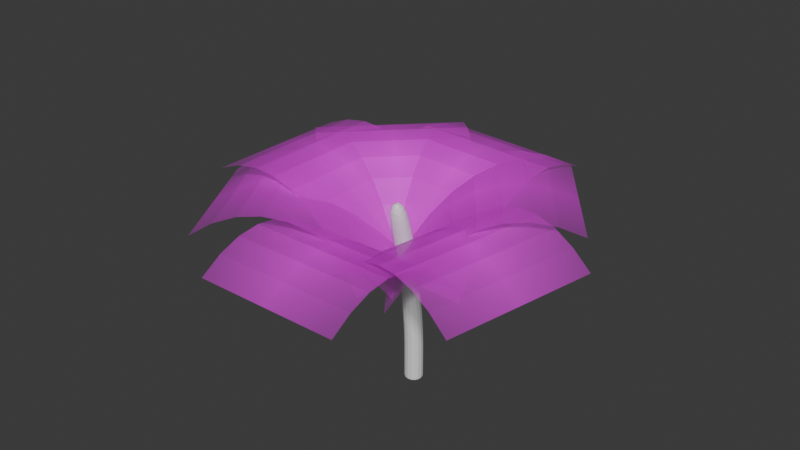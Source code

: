 # Source: PalmTree2.blend  (saved by Blender 4.0.36; exported with 4.5.12 LTS)
import bpy
from mathutils import Matrix  # noqa: F401  (used for matrix-valued properties, if any)

bpy.ops.wm.read_factory_settings(use_empty=True)
scene = bpy.context.scene
scene.name = 'Scene'

# ---- collections
col_collection = bpy.data.collections.new('Collection'); scene.collection.children.link(col_collection)

# ---- images (referenced by path relative to the original .blend; pixels are not part of the script)
import os
ASSET_DIR = os.environ.get("B2B_ASSET_DIR", "")  # directory of the original .blend (textures are referenced by path, not embedded)
HERE = os.path.dirname(os.path.abspath(__file__))  # packed textures are extracted next to this script under _unpacked/

def load_image(name, relpath, width, height, colorspace="sRGB"):
    """Load a texture the original file referenced (path relative to the .blend, or extracted next to this script)."""
    p = next((c for c in (os.path.join(HERE, relpath), os.path.join(ASSET_DIR, relpath)) if relpath and os.path.exists(c)), "")
    if p:
        img = bpy.data.images.load(p, check_existing=True)
        img.name = name
    else:  # same state as the original file: an image datablock whose file is absent (Cycles renders it pink)
        img = bpy.data.images.new(name, width, height)
        img.source = "FILE"
        img.filepath = "//" + (relpath or name)
    img.colorspace_settings.name = colorspace
    return img
img_palmleaf_png = load_image('palmleaf.png', 'palmleaf.png', 1024, 1024, 'sRGB')

# ---- materials (node trees are filled in below, after node groups)
mat_wood = bpy.data.materials.new('Wood')
mat_wood.use_transparent_shadow = False
mat_palmleaf = bpy.data.materials.new('palmleaf')
mat_palmleaf.surface_render_method = 'BLENDED'
mat_palmleaf.blend_method = 'BLEND'

# ---- material node trees
mat_wood.use_nodes = True; mat_wood.node_tree.nodes.clear()
_N = mat_wood.node_tree.nodes; _L = mat_wood.node_tree.links
n0 = _N.new('ShaderNodeBsdfPrincipled'); n0.name = 'Principled BSDF'; n0.location = (10, 300)
n0.inputs[3].default_value = 1.45
n1 = _N.new('ShaderNodeOutputMaterial'); n1.name = 'Material Output'; n1.location = (300, 300)
_L.new(n0.outputs[0], n1.inputs[0])
n1.is_active_output = True
mat_palmleaf.use_nodes = True; mat_palmleaf.node_tree.nodes.clear()
_N = mat_palmleaf.node_tree.nodes; _L = mat_palmleaf.node_tree.links
n0 = _N.new('ShaderNodeOutputMaterial'); n0.name = 'Material Output'; n0.location = (300, 300)
n1 = _N.new('ShaderNodeTexImage'); n1.name = 'Image Texture'; n1.location = (-200, 300)
n1.image = img_palmleaf_png
n1.extension = 'CLIP'
n2 = _N.new('ShaderNodeBsdfPrincipled'); n2.name = 'Principled BSDF'; n2.location = (0, 300)
n2.inputs[3].default_value = 1.45
_L.new(n1.outputs[0], n2.inputs[0])
_L.new(n1.outputs[1], n2.inputs[4])
_L.new(n2.outputs[0], n0.inputs[0])
n0.is_active_output = True

# ---- world
world_world = bpy.data.worlds.new('World'); scene.world = world_world
world_world.use_nodes = True; world_world.node_tree.nodes.clear()
_N = world_world.node_tree.nodes; _L = world_world.node_tree.links
n0 = _N.new('ShaderNodeOutputWorld'); n0.name = 'World Output'; n0.location = (300, 300)
n1 = _N.new('ShaderNodeBackground'); n1.name = 'Background'; n1.location = (10, 300)
n1.inputs[0].default_value = (0.05088, 0.05088, 0.05088, 1.0)
_L.new(n1.outputs[0], n0.inputs[0])
n0.is_active_output = True
world_world.color = (0.05088, 0.05088, 0.05088)
world_world.use_sun_shadow = False
world_world.sun_shadow_jitter_overblur = 0.0

# ---- meshes
me_cube = bpy.data.meshes.new('Cube')
me_cube.from_pydata([(1.0, 1.0, 1.0), (1.0, 1.0, -1.0), (1.0, -1.0, 1.0), (1.0, -1.0, -1.0), (-1.0, 1.0, 1.0), (-1.0, 1.0, -1.0), (-1.0, -1.0, 1.0), (-1.0, -1.0, -1.0), (1.0, 1.0, -0.9101), (-1.0, -1.0, -0.9101), (1.0, -1.0, -0.9101), (-1.0, 1.0, -0.9101), (1.0, -1.0, 5.041), (-1.0, -1.0, 5.041), (1.0, 1.0, 5.041), (-1.0, 1.0, 5.041), (1.027, -1.551, 9.833), (-0.9681, -1.683, 9.817), (0.8945, 0.4144, 10.18), (-1.101, 0.2821, 10.16), (1.144, -2.211, 14.69), (-0.8216, -2.566, 14.59), (0.7882, -0.4987, 15.66), (-1.178, -0.8541, 15.56), (1.239, -3.741, 19.21), (-0.7457, -3.985, 19.17), (1.004, -2.006, 20.18), (-0.981, -2.25, 20.13)], [], [(0, 4, 15, 14), (10, 2, 6, 9), (9, 6, 4, 11), (5, 1, 3, 7), (8, 0, 2, 10), (11, 4, 0, 8), (5, 11, 8, 1), (1, 8, 10, 3), (7, 9, 11, 5), (3, 10, 9, 7), (12, 14, 18, 16), (6, 2, 12, 13), (4, 6, 13, 15), (2, 0, 14, 12), (19, 17, 21, 23), (15, 13, 17, 19), (13, 12, 16, 17), (14, 15, 19, 18), (22, 23, 27, 26), (17, 16, 20, 21), (18, 19, 23, 22), (16, 18, 22, 20), (26, 27, 25, 24), (20, 22, 26, 24), (23, 21, 25, 27), (21, 20, 24, 25)])
_uv = me_cube.uv_layers.new(name='UVMap')
_uv.uv.foreach_set('vector', [0.625, 0.5, 0.625, 0.25, 0.625, 0.25, 0.625, 0.5, 0.3862, 0.75, 0.625, 0.75, 0.625, 1.0, 0.3862, 1.0, 0.3862, 0.0, 0.625, 0.0, 0.625, 0.25, 0.3862, 0.25, 0.125, 0.5, 0.375, 0.5, 0.375, 0.75, 0.125, 0.75, 0.3862, 0.5, 0.625, 0.5, 0.625, 0.75, 0.3862, 0.75, 0.3862, 0.25, 0.625, 0.25, 0.625, 0.5, 0.3862, 0.5, 0.375, 0.25, 0.3862, 0.25, 0.3862, 0.5, 0.375, 0.5, 0.375, 0.5, 0.3862, 0.5, 0.3862, 0.75, 0.375, 0.75, 0.375, 0.0, 0.3862, 0.0, 0.3862, 0.25, 0.375, 0.25, 0.375, 0.75, 0.3862, 0.75, 0.3862, 1.0, 0.375, 1.0, 0.625, 0.75, 0.625, 0.5, 0.625, 0.5, 0.625, 0.75, 0.625, 1.0, 0.625, 0.75, 0.625, 0.75, 0.625, 1.0, 0.625, 0.25, 0.625, 0.0, 0.625, 0.0, 0.625, 0.25, 0.625, 0.75, 0.625, 0.5, 0.625, 0.5, 0.625, 0.75, 0.625, 0.25, 0.625, 0.0, 0.625, 0.0, 0.625, 0.25, 0.625, 0.25, 0.625, 0.0, 0.625, 0.0, 0.625, 0.25, 0.625, 1.0, 0.625, 0.75, 0.625, 0.75, 0.625, 1.0, 0.625, 0.5, 0.625, 0.25, 0.625, 0.25, 0.625, 0.5, 0.625, 0.5, 0.625, 0.25, 0.625, 0.25, 0.625, 0.5, 0.625, 1.0, 0.625, 0.75, 0.625, 0.75, 0.625, 1.0, 0.625, 0.5, 0.625, 0.25, 0.625, 0.25, 0.625, 0.5, 0.625, 0.75, 0.625, 0.5, 0.625, 0.5, 0.625, 0.75, 0.625, 0.5, 0.875, 0.5, 0.875, 0.75, 0.625, 0.75, 0.625, 0.75, 0.625, 0.5, 0.625, 0.5, 0.625, 0.75, 0.625, 0.25, 0.625, 0.0, 0.625, 0.0, 0.625, 0.25, 0.625, 1.0, 0.625, 0.75, 0.625, 0.75, 0.625, 1.0])
me_cube.materials.append(mat_wood)
me_cube.use_mirror_vertex_groups = False
me_cube.update()
me_palmleaf = bpy.data.meshes.new('palmleaf')
me_palmleaf.from_pydata([(-0.6658, -0.3122, -7.626), (0.684, -0.3122, -7.626), (-0.6658, 0.4014, 0.8547), (0.684, 0.4014, 0.8547), (-0.6658, 0.2356, 0.4481), (-0.6658, 0.08351, -0.07609), (-0.6658, -0.04395, -0.81), (-0.6658, -0.1468, -1.754), (-0.6658, -0.2251, -2.907), (-0.6658, -0.2787, -4.271), (-0.6658, -0.3077, -5.844), (0.684, -0.3077, -5.844), (0.684, -0.2787, -4.271), (0.684, -0.2251, -2.907), (0.684, -0.1468, -1.754), (0.684, -0.04395, -0.81), (0.684, 0.08351, -0.07609), (0.684, 0.2356, 0.4481), (-1.723, 0.05543, 1.492), (-1.04, -0.3219, -5.715), (-0.3142, 0.5167, 4.842), (0.3688, 0.1394, -2.365), (-0.4928, 0.3835, 5.1), (-0.6709, 0.264, 5.236), (-0.8482, 0.1686, 5.155), (-1.025, 0.09755, 4.857), (-1.201, 0.05068, 4.342), (-1.376, 0.02803, 3.609), (-1.55, 0.02962, 2.659), (-0.8667, -0.3477, -4.548), (-0.6925, -0.3493, -3.598), (-0.5175, -0.3266, -2.865), (-0.3417, -0.2798, -2.35), (-0.1652, -0.2087, -2.052), (0.01214, -0.1133, -1.971), (0.1903, 0.006222, -2.107), (-1.486, 0.2643, 8.378), (-1.491, -0.1637, -0.06161), (0.04484, 0.5956, 5.39), (0.03951, 0.1676, -3.049), (-0.12, 0.4795, 6.425), (-0.2897, 0.3767, 7.341), (-0.4678, 0.298, 8.044), (-0.6544, 0.2432, 8.535), (-0.8495, 0.2125, 8.814), (-1.053, 0.2058, 8.881), (-1.265, 0.2231, 8.736), (-1.271, -0.205, 0.2959), (-1.058, -0.2223, 0.4412), (-0.8548, -0.2155, 0.3744), (-0.6597, -0.1848, 0.09533), (-0.4731, -0.1301, -0.3959), (-0.295, -0.05133, -1.099), (-0.1254, 0.05141, -2.015), (-0.5623, 0.5113, 13.25), (-1.513, 0.2075, 7.257), (0.5243, 0.5027, 3.557), (-0.4264, 0.1988, -2.434), (0.4072, 0.4231, 5.314), (0.2868, 0.358, 6.972), (0.1604, 0.3189, 8.456), (0.02789, 0.3056, 9.764), (-0.1106, 0.3182, 10.9), (-0.2551, 0.3567, 11.86), (-0.4057, 0.4211, 12.64), (-1.356, 0.1172, 6.648), (-1.206, 0.05281, 5.865), (-1.061, 0.01432, 4.906), (-0.9228, 0.001713, 3.773), (-0.7903, 0.015, 2.464), (-0.6638, 0.05417, 0.981), (-0.5434, 0.1192, -0.6775), (0.8188, 0.4609, 12.25), (-0.528, 0.4895, 12.82), (0.7166, 0.3098, -0.2448), (-0.6302, 0.3384, 0.3186), (0.7276, 0.2456, 1.814), (0.7389, 0.1963, 3.784), (0.7508, 0.1737, 5.594), (0.7633, 0.1778, 7.245), (0.7763, 0.2086, 8.737), (0.7899, 0.266, 10.07), (0.804, 0.3501, 11.24), (-0.5427, 0.3787, 11.8), (-0.5569, 0.2946, 10.63), (-0.5705, 0.2372, 9.3), (-0.5835, 0.2064, 7.809), (-0.5959, 0.2023, 6.158), (-0.6078, 0.2249, 4.347), (-0.6192, 0.2742, 2.378), (1.575, 0.1157, 5.447), (0.7571, 0.4561, 12.16), (0.358, 0.1546, -3.305), (-0.4602, 0.4951, 3.407), (0.4892, 0.06993, -1.65), (0.6241, -0.0004086, -0.09524), (0.7657, -0.04512, 1.279), (0.9141, -0.06422, 2.473), (1.069, -0.05768, 3.487), (1.231, -0.02552, 4.32), (1.4, 0.03226, 4.974), (0.5816, 0.3727, 11.69), (0.413, 0.3149, 11.03), (0.251, 0.2827, 10.2), (0.09587, 0.2762, 9.185), (-0.05254, 0.2953, 7.991), (-0.1942, 0.34, 6.617), (-0.3291, 0.4104, 5.063), (1.35, -0.2006, -4.677), (1.693, 0.173, 3.819), (-0.2415, 0.09764, -3.329), (0.1013, 0.4713, 5.168), (-0.03514, -0.01898, -2.905), (0.1699, -0.1213, -2.588), (0.3725, -0.1982, -2.462), (0.5728, -0.2496, -2.525), (0.7706, -0.2756, -2.778), (0.9661, -0.2761, -3.221), (1.159, -0.2511, -3.854), (1.502, 0.1226, 4.642), (1.309, 0.09757, 5.275), (1.113, 0.09804, 5.719), (0.9156, 0.124, 5.972), (0.7154, 0.1754, 6.035), (0.5127, 0.2523, 5.908), (0.3077, 0.3546, 5.591)], [], [(4, 17, 3, 2), (0, 1, 11, 10), (10, 11, 12, 9), (9, 12, 13, 8), (8, 13, 14, 7), (7, 14, 15, 6), (6, 15, 16, 5), (5, 16, 17, 4), (22, 35, 21, 20), (18, 19, 29, 28), (28, 29, 30, 27), (27, 30, 31, 26), (26, 31, 32, 25), (25, 32, 33, 24), (24, 33, 34, 23), (23, 34, 35, 22), (40, 53, 39, 38), (36, 37, 47, 46), (46, 47, 48, 45), (45, 48, 49, 44), (44, 49, 50, 43), (43, 50, 51, 42), (42, 51, 52, 41), (41, 52, 53, 40), (58, 71, 57, 56), (54, 55, 65, 64), (64, 65, 66, 63), (63, 66, 67, 62), (62, 67, 68, 61), (61, 68, 69, 60), (60, 69, 70, 59), (59, 70, 71, 58), (76, 89, 75, 74), (72, 73, 83, 82), (82, 83, 84, 81), (81, 84, 85, 80), (80, 85, 86, 79), (79, 86, 87, 78), (78, 87, 88, 77), (77, 88, 89, 76), (94, 107, 93, 92), (90, 91, 101, 100), (100, 101, 102, 99), (99, 102, 103, 98), (98, 103, 104, 97), (97, 104, 105, 96), (96, 105, 106, 95), (95, 106, 107, 94), (112, 125, 111, 110), (108, 109, 119, 118), (118, 119, 120, 117), (117, 120, 121, 116), (116, 121, 122, 115), (115, 122, 123, 114), (114, 123, 124, 113), (113, 124, 125, 112)])
_uv = me_palmleaf.uv_layers.new(name='UVMap')
_uv.uv.foreach_set('vector', [0.0, 0.875, 1.0, 0.875, 1.0, 1.0, 0.0, 1.0, 0.0, 0.0, 1.0, 0.0, 1.0, 0.125, 0.0, 0.125, 0.0, 0.125, 1.0, 0.125, 1.0, 0.25, 0.0, 0.25, 0.0, 0.25, 1.0, 0.25, 1.0, 0.375, 0.0, 0.375, 0.0, 0.375, 1.0, 0.375, 1.0, 0.5, 0.0, 0.5, 0.0, 0.5, 1.0, 0.5, 1.0, 0.625, 0.0, 0.625, 0.0, 0.625, 1.0, 0.625, 1.0, 0.75, 0.0, 0.75, 0.0, 0.75, 1.0, 0.75, 1.0, 0.875, 0.0, 0.875, 0.0, 0.875, 1.0, 0.875, 1.0, 1.0, 0.0, 1.0, 0.0, 0.0, 1.0, 0.0, 1.0, 0.125, 0.0, 0.125, 0.0, 0.125, 1.0, 0.125, 1.0, 0.25, 0.0, 0.25, 0.0, 0.25, 1.0, 0.25, 1.0, 0.375, 0.0, 0.375, 0.0, 0.375, 1.0, 0.375, 1.0, 0.5, 0.0, 0.5, 0.0, 0.5, 1.0, 0.5, 1.0, 0.625, 0.0, 0.625, 0.0, 0.625, 1.0, 0.625, 1.0, 0.75, 0.0, 0.75, 0.0, 0.75, 1.0, 0.75, 1.0, 0.875, 0.0, 0.875, 0.0, 0.875, 1.0, 0.875, 1.0, 1.0, 0.0, 1.0, 0.0, 0.0, 1.0, 0.0, 1.0, 0.125, 0.0, 0.125, 0.0, 0.125, 1.0, 0.125, 1.0, 0.25, 0.0, 0.25, 0.0, 0.25, 1.0, 0.25, 1.0, 0.375, 0.0, 0.375, 0.0, 0.375, 1.0, 0.375, 1.0, 0.5, 0.0, 0.5, 0.0, 0.5, 1.0, 0.5, 1.0, 0.625, 0.0, 0.625, 0.0, 0.625, 1.0, 0.625, 1.0, 0.75, 0.0, 0.75, 0.0, 0.75, 1.0, 0.75, 1.0, 0.875, 0.0, 0.875, 0.0, 0.875, 1.0, 0.875, 1.0, 1.0, 0.0, 1.0, 0.0, 0.0, 1.0, 0.0, 1.0, 0.125, 0.0, 0.125, 0.0, 0.125, 1.0, 0.125, 1.0, 0.25, 0.0, 0.25, 0.0, 0.25, 1.0, 0.25, 1.0, 0.375, 0.0, 0.375, 0.0, 0.375, 1.0, 0.375, 1.0, 0.5, 0.0, 0.5, 0.0, 0.5, 1.0, 0.5, 1.0, 0.625, 0.0, 0.625, 0.0, 0.625, 1.0, 0.625, 1.0, 0.75, 0.0, 0.75, 0.0, 0.75, 1.0, 0.75, 1.0, 0.875, 0.0, 0.875, 0.0, 0.875, 1.0, 0.875, 1.0, 1.0, 0.0, 1.0, 0.0, 0.0, 1.0, 0.0, 1.0, 0.125, 0.0, 0.125, 0.0, 0.125, 1.0, 0.125, 1.0, 0.25, 0.0, 0.25, 0.0, 0.25, 1.0, 0.25, 1.0, 0.375, 0.0, 0.375, 0.0, 0.375, 1.0, 0.375, 1.0, 0.5, 0.0, 0.5, 0.0, 0.5, 1.0, 0.5, 1.0, 0.625, 0.0, 0.625, 0.0, 0.625, 1.0, 0.625, 1.0, 0.75, 0.0, 0.75, 0.0, 0.75, 1.0, 0.75, 1.0, 0.875, 0.0, 0.875, 0.0, 0.875, 1.0, 0.875, 1.0, 1.0, 0.0, 1.0, 0.0, 0.0, 1.0, 0.0, 1.0, 0.125, 0.0, 0.125, 0.0, 0.125, 1.0, 0.125, 1.0, 0.25, 0.0, 0.25, 0.0, 0.25, 1.0, 0.25, 1.0, 0.375, 0.0, 0.375, 0.0, 0.375, 1.0, 0.375, 1.0, 0.5, 0.0, 0.5, 0.0, 0.5, 1.0, 0.5, 1.0, 0.625, 0.0, 0.625, 0.0, 0.625, 1.0, 0.625, 1.0, 0.75, 0.0, 0.75, 0.0, 0.75, 1.0, 0.75, 1.0, 0.875, 0.0, 0.875, 0.0, 0.875, 1.0, 0.875, 1.0, 1.0, 0.0, 1.0, 0.0, 0.0, 1.0, 0.0, 1.0, 0.125, 0.0, 0.125, 0.0, 0.125, 1.0, 0.125, 1.0, 0.25, 0.0, 0.25, 0.0, 0.25, 1.0, 0.25, 1.0, 0.375, 0.0, 0.375, 0.0, 0.375, 1.0, 0.375, 1.0, 0.5, 0.0, 0.5, 0.0, 0.5, 1.0, 0.5, 1.0, 0.625, 0.0, 0.625, 0.0, 0.625, 1.0, 0.625, 1.0, 0.75, 0.0, 0.75, 0.0, 0.75, 1.0, 0.75, 1.0, 0.875, 0.0, 0.875])
me_palmleaf.materials.append(mat_palmleaf)
me_palmleaf.update()

# ---- objects
ob_cube = bpy.data.objects.new('Cube', me_cube)
ob_palmleaf = bpy.data.objects.new('palmleaf', me_palmleaf)

# ---- transforms, parenting, visibility, modifiers, constraints
ob_cube.location = (0.0, 0.0, 0.0)
ob_cube.lock_rotations_4d = False
ob_cube.empty_display_type = 'ARROWS'
ob_cube.lineart.crease_threshold = 0.0
_m = ob_cube.modifiers.new('Subdivision', 'SUBSURF')
ob_palmleaf.location = (-0.3048, -6.431, 17.2)
ob_palmleaf.rotation_euler = (-0.9804, -0.0, 0.0)
ob_palmleaf.scale = (11.26, 19.77, 1.496)

# ---- collection membership
col_collection.objects.link(ob_cube)
col_collection.objects.link(ob_palmleaf)

# ---- scene / render settings (as saved in the file)
scene.frame_start = 1; scene.frame_end = 250; scene.frame_set(1)
scene.render.engine = 'BLENDER_EEVEE_NEXT'
scene.cycles.sampling_pattern = 'TABULATED_SOBOL'
bpy.context.view_layer.update()

# ---- added for rendering (the .blend has no active camera and no usable light): camera, sun
cam_auto = bpy.data.cameras.new('AutoCamera')
cam_auto.lens = 50.0
cam_auto.sensor_width = 36.0
cam_auto.clip_end = 1029.93
ob_auto_camera = bpy.data.objects.new('AutoCamera', cam_auto)
scene.collection.objects.link(ob_auto_camera)
ob_auto_camera.location = (58.2098, -72.0053, 63.4334)
ob_auto_camera.rotation_euler = (1.09748, -7.21219e-08, 0.694738)
scene.camera = ob_auto_camera
light_auto_sun = bpy.data.lights.new('AutoSun', 'SUN')
light_auto_sun.energy = 3.0
light_auto_sun.angle = 0.0523599
ob_auto_sun = bpy.data.objects.new('AutoSun', light_auto_sun)
scene.collection.objects.link(ob_auto_sun)
ob_auto_sun.rotation_euler = (0.872665, 0.174533, 0.523599)
bpy.context.view_layer.update()
